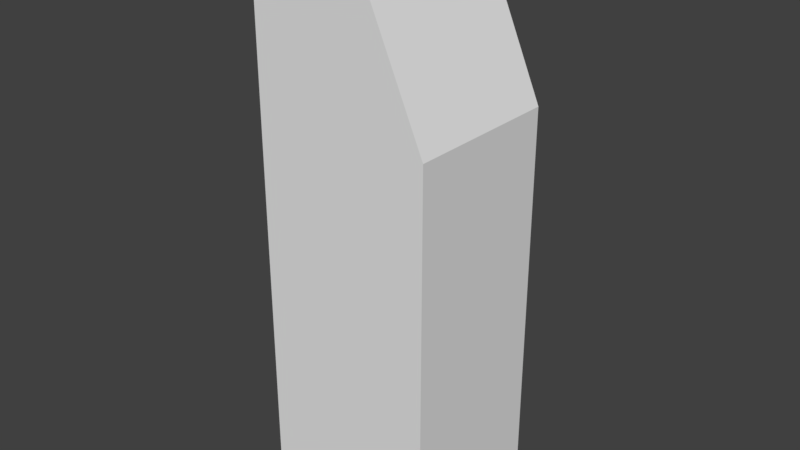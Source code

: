 # Source: character.blend  (saved by Blender 2.79.0; exported with 4.5.12 LTS)
import bpy
from mathutils import Matrix  # noqa: F401  (used for matrix-valued properties, if any)

bpy.ops.wm.read_factory_settings(use_empty=True)
scene = bpy.context.scene
scene.name = 'Scene'

# ---- collections
col_collection_1 = bpy.data.collections.new('Collection 1'); scene.collection.children.link(col_collection_1)

# ---- materials (node trees are filled in below, after node groups)
mat_material = bpy.data.materials.new('Material')
mat_material.alpha_threshold = 0.0
mat_material.use_transparent_shadow = False
mat_material.roughness = 0.5
mat_material.line_color = (0.0, 0.0, 0.0, 1.0)

# ---- material node trees

# ---- world
world_world = bpy.data.worlds.new('World'); scene.world = world_world
world_world.color = (0.05088, 0.05088, 0.05088)
world_world.use_sun_shadow = False
world_world.sun_shadow_jitter_overblur = 0.0
world_world.cycles.sampling_method = 'MANUAL'

# ---- meshes
me_cube = bpy.data.meshes.new('Cube')
me_cube.from_pydata([(0.3118, 0.25, 0.0), (0.3118, -0.25, 0.0), (-0.25, -0.25, 0.0), (-0.25, 0.25, 0.0), (0.07145, 0.25, 1.8), (0.07145, -0.25, 1.8), (-0.25, -0.25, 1.8), (-0.25, 0.25, 1.8), (0.3118, 0.25, 1.255), (0.3118, -0.25, 1.255), (-0.25, -0.25, 1.255), (-0.25, 0.25, 1.255)], [], [(0, 1, 2, 3), (4, 7, 6, 5), (8, 4, 5, 9), (9, 5, 6, 10), (10, 6, 7, 11), (8, 0, 3, 11), (4, 8, 11, 7), (2, 10, 11, 3), (1, 9, 10, 2), (0, 8, 9, 1)])
_uv = me_cube.uv_layers.new(name='UVMap')
_uv.uv.foreach_set('vector', [0.9999, 0.1849, 0.8151, 0.1849, 0.8151, 0.0001017, 0.9999, 0.0001018, 0.342, 0.3327, 0.4824, 0.3327, 0.4824, 0.5174, 0.342, 0.5174, 0.2319, 0.3327, 0.342, 0.3327, 0.342, 0.5174, 0.2319, 0.5174, 0.2976, 0.6182, 0.342, 0.5174, 0.4824, 0.5174, 0.4824, 0.6182, 0.5831, 0.5174, 0.4824, 0.5174, 0.4824, 0.3327, 0.5831, 0.3327, 0.2976, 0.2319, 0.2976, 0.0001017, 0.4824, 0.0001018, 0.4824, 0.2319, 0.342, 0.3327, 0.2976, 0.2319, 0.4824, 0.2319, 0.4824, 0.3327, 0.8149, 0.5174, 0.5831, 0.5174, 0.5831, 0.3327, 0.8149, 0.3327, 0.2976, 0.85, 0.2976, 0.6182, 0.4824, 0.6182, 0.4824, 0.85, 0.0001017, 0.3327, 0.2319, 0.3327, 0.2319, 0.5174, 0.0001018, 0.5174])
me_cube.materials.append(mat_material)
me_cube.use_remesh_preserve_volume = False
me_cube.use_remesh_preserve_attributes = False
me_cube.use_mirror_vertex_groups = False
me_cube.update()

# ---- objects
ob_cube = bpy.data.objects.new('Cube', me_cube)

# ---- transforms, parenting, visibility, modifiers, constraints
ob_cube.location = (0.0, 0.0, 0.0)
ob_cube.lock_rotations_4d = False
ob_cube.empty_display_type = 'ARROWS'
ob_cube.lineart.crease_threshold = 0.0

# ---- collection membership
col_collection_1.objects.link(ob_cube)

# ---- scene / render settings (as saved in the file)
scene.frame_start = 1; scene.frame_end = 250; scene.frame_set(1)
scene.render.engine = 'BLENDER_EEVEE_NEXT'
scene.render.resolution_percentage = 50
scene.render.dither_intensity = 0.0
scene.cycles.use_denoising = False
scene.cycles.samples = 128
scene.cycles.sampling_pattern = 'TABULATED_SOBOL'
scene.cycles.use_adaptive_sampling = False
scene.cycles.use_light_tree = False
scene.cycles.blur_glossy = 0.0
scene.cycles.sample_clamp_indirect = 0.0
scene.view_settings.view_transform = 'Standard'
bpy.context.view_layer.update()

# ---- added for rendering (the .blend has no active camera and no usable light): camera, sun
cam_auto = bpy.data.cameras.new('AutoCamera')
cam_auto.lens = 50.0
cam_auto.sensor_width = 36.0
cam_auto.clip_end = 1000.0
ob_auto_camera = bpy.data.objects.new('AutoCamera', cam_auto)
scene.collection.objects.link(ob_auto_camera)
ob_auto_camera.location = (1.83586, -2.16593, 2.34395)
ob_auto_camera.rotation_euler = (1.09748, -7.21219e-08, 0.694738)
scene.camera = ob_auto_camera
light_auto_sun = bpy.data.lights.new('AutoSun', 'SUN')
light_auto_sun.energy = 3.0
light_auto_sun.angle = 0.0523599
ob_auto_sun = bpy.data.objects.new('AutoSun', light_auto_sun)
scene.collection.objects.link(ob_auto_sun)
ob_auto_sun.rotation_euler = (0.872665, 0.174533, 0.523599)
bpy.context.view_layer.update()
